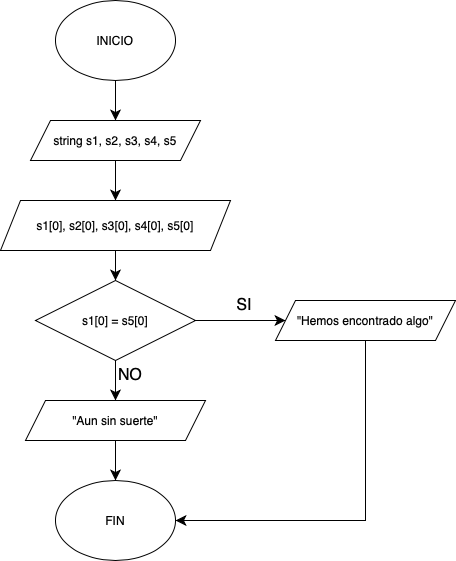

The diagram above was exported from draw.io. Its source (the exported page's mxGraphModel, read from the mxfile embedded in the PNG):
<mxGraphModel dx="954" dy="674" grid="1" gridSize="10" guides="1" tooltips="1" connect="1" arrows="1" fold="1" page="1" pageScale="1" pageWidth="827" pageHeight="1169" math="0" shadow="0">
  <root>
    <mxCell id="0" />
    <mxCell id="1" parent="0" />
    <mxCell id="xb2VyVcMSEnyV8C-tnf1-9" style="edgeStyle=none;curved=1;rounded=0;orthogonalLoop=1;jettySize=auto;html=1;exitX=0.5;exitY=1;exitDx=0;exitDy=0;entryX=0.5;entryY=0;entryDx=0;entryDy=0;fontSize=12;startSize=8;endSize=8;" edge="1" parent="1" source="xb2VyVcMSEnyV8C-tnf1-1" target="xb2VyVcMSEnyV8C-tnf1-2">
      <mxGeometry relative="1" as="geometry" />
    </mxCell>
    <mxCell id="xb2VyVcMSEnyV8C-tnf1-1" value="INICIO" style="ellipse;whiteSpace=wrap;html=1;" vertex="1" parent="1">
      <mxGeometry x="240" y="40" width="120" height="80" as="geometry" />
    </mxCell>
    <mxCell id="xb2VyVcMSEnyV8C-tnf1-10" style="edgeStyle=none;curved=1;rounded=0;orthogonalLoop=1;jettySize=auto;html=1;exitX=0.5;exitY=1;exitDx=0;exitDy=0;entryX=0.5;entryY=1;entryDx=0;entryDy=0;fontSize=12;startSize=8;endSize=8;" edge="1" parent="1" source="xb2VyVcMSEnyV8C-tnf1-2" target="xb2VyVcMSEnyV8C-tnf1-3">
      <mxGeometry relative="1" as="geometry" />
    </mxCell>
    <mxCell id="xb2VyVcMSEnyV8C-tnf1-2" value="string s1, s2, s3, s4, s5" style="shape=parallelogram;perimeter=parallelogramPerimeter;whiteSpace=wrap;html=1;fixedSize=1;" vertex="1" parent="1">
      <mxGeometry x="215" y="160" width="170" height="40" as="geometry" />
    </mxCell>
    <mxCell id="xb2VyVcMSEnyV8C-tnf1-11" style="edgeStyle=none;curved=1;rounded=0;orthogonalLoop=1;jettySize=auto;html=1;exitX=0.5;exitY=0;exitDx=0;exitDy=0;entryX=0.5;entryY=0;entryDx=0;entryDy=0;fontSize=12;startSize=8;endSize=8;" edge="1" parent="1" source="xb2VyVcMSEnyV8C-tnf1-3" target="xb2VyVcMSEnyV8C-tnf1-5">
      <mxGeometry relative="1" as="geometry" />
    </mxCell>
    <mxCell id="xb2VyVcMSEnyV8C-tnf1-3" value="s1[0], s2[0], s3[0], s4[0], s5[0]" style="shape=parallelogram;perimeter=parallelogramPerimeter;whiteSpace=wrap;html=1;fixedSize=1;direction=west;" vertex="1" parent="1">
      <mxGeometry x="185" y="240" width="230" height="50" as="geometry" />
    </mxCell>
    <mxCell id="xb2VyVcMSEnyV8C-tnf1-12" style="edgeStyle=none;curved=1;rounded=0;orthogonalLoop=1;jettySize=auto;html=1;exitX=0.5;exitY=1;exitDx=0;exitDy=0;entryX=0.5;entryY=0;entryDx=0;entryDy=0;fontSize=12;startSize=8;endSize=8;" edge="1" parent="1" source="xb2VyVcMSEnyV8C-tnf1-5" target="xb2VyVcMSEnyV8C-tnf1-7">
      <mxGeometry relative="1" as="geometry" />
    </mxCell>
    <mxCell id="xb2VyVcMSEnyV8C-tnf1-13" style="edgeStyle=none;curved=1;rounded=0;orthogonalLoop=1;jettySize=auto;html=1;exitX=1;exitY=0.5;exitDx=0;exitDy=0;fontSize=12;startSize=8;endSize=8;" edge="1" parent="1" source="xb2VyVcMSEnyV8C-tnf1-5" target="xb2VyVcMSEnyV8C-tnf1-6">
      <mxGeometry relative="1" as="geometry" />
    </mxCell>
    <mxCell id="xb2VyVcMSEnyV8C-tnf1-5" value="s1[0] = s5[0]" style="rhombus;whiteSpace=wrap;html=1;" vertex="1" parent="1">
      <mxGeometry x="220" y="320" width="160" height="80" as="geometry" />
    </mxCell>
    <mxCell id="xb2VyVcMSEnyV8C-tnf1-19" style="edgeStyle=orthogonalEdgeStyle;rounded=0;orthogonalLoop=1;jettySize=auto;html=1;exitX=0.5;exitY=1;exitDx=0;exitDy=0;entryX=1;entryY=0.5;entryDx=0;entryDy=0;fontSize=12;startSize=8;endSize=8;" edge="1" parent="1" source="xb2VyVcMSEnyV8C-tnf1-6" target="xb2VyVcMSEnyV8C-tnf1-8">
      <mxGeometry relative="1" as="geometry" />
    </mxCell>
    <mxCell id="xb2VyVcMSEnyV8C-tnf1-6" value="&quot;Hemos encontrado algo&quot;" style="shape=parallelogram;perimeter=parallelogramPerimeter;whiteSpace=wrap;html=1;fixedSize=1;" vertex="1" parent="1">
      <mxGeometry x="460" y="340" width="180" height="40" as="geometry" />
    </mxCell>
    <mxCell id="xb2VyVcMSEnyV8C-tnf1-14" style="edgeStyle=none;curved=1;rounded=0;orthogonalLoop=1;jettySize=auto;html=1;exitX=0.5;exitY=1;exitDx=0;exitDy=0;entryX=0.5;entryY=0;entryDx=0;entryDy=0;fontSize=12;startSize=8;endSize=8;" edge="1" parent="1" source="xb2VyVcMSEnyV8C-tnf1-7" target="xb2VyVcMSEnyV8C-tnf1-8">
      <mxGeometry relative="1" as="geometry" />
    </mxCell>
    <mxCell id="xb2VyVcMSEnyV8C-tnf1-7" value="&quot;Aun sin suerte&quot;" style="shape=parallelogram;perimeter=parallelogramPerimeter;whiteSpace=wrap;html=1;fixedSize=1;" vertex="1" parent="1">
      <mxGeometry x="210" y="440" width="180" height="40" as="geometry" />
    </mxCell>
    <mxCell id="xb2VyVcMSEnyV8C-tnf1-8" value="FIN" style="ellipse;whiteSpace=wrap;html=1;" vertex="1" parent="1">
      <mxGeometry x="240" y="520" width="120" height="80" as="geometry" />
    </mxCell>
    <mxCell id="xb2VyVcMSEnyV8C-tnf1-20" value="SI" style="text;html=1;align=center;verticalAlign=middle;whiteSpace=wrap;rounded=0;fontSize=16;" vertex="1" parent="1">
      <mxGeometry x="414" y="330" width="30" height="30" as="geometry" />
    </mxCell>
    <mxCell id="xb2VyVcMSEnyV8C-tnf1-21" value="NO" style="text;html=1;align=center;verticalAlign=middle;whiteSpace=wrap;rounded=0;fontSize=16;" vertex="1" parent="1">
      <mxGeometry x="300" y="400" width="30" height="30" as="geometry" />
    </mxCell>
  </root>
</mxGraphModel>